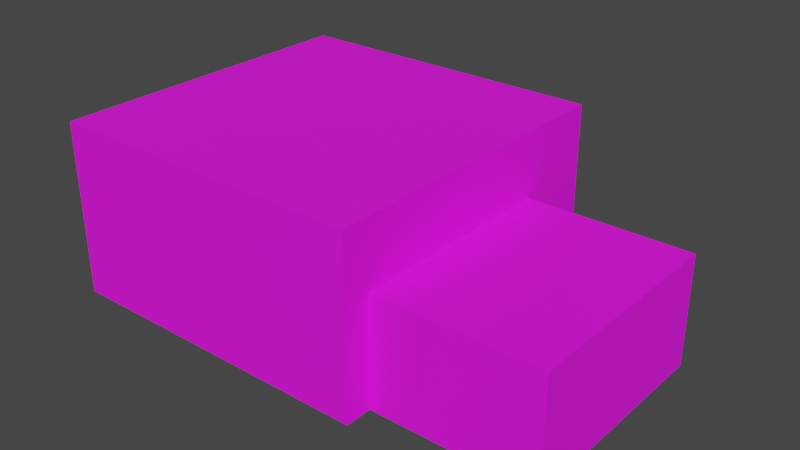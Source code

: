 # Source: post_office.blend  (saved by Blender 3.6.11; exported with 4.5.12 LTS)
import bpy
from mathutils import Matrix  # noqa: F401  (used for matrix-valued properties, if any)

bpy.ops.wm.read_factory_settings(use_empty=True)
scene = bpy.context.scene
scene.name = 'Scene'

# ---- collections
col_collection = bpy.data.collections.new('Collection'); scene.collection.children.link(col_collection)

# ---- images (referenced by path relative to the original .blend; pixels are not part of the script)
import os
ASSET_DIR = os.environ.get("B2B_ASSET_DIR", "")  # directory of the original .blend (textures are referenced by path, not embedded)
HERE = os.path.dirname(os.path.abspath(__file__))  # packed textures are extracted next to this script under _unpacked/

def load_image(name, relpath, width, height, colorspace="sRGB"):
    """Load a texture the original file referenced (path relative to the .blend, or extracted next to this script)."""
    p = next((c for c in (os.path.join(HERE, relpath), os.path.join(ASSET_DIR, relpath)) if relpath and os.path.exists(c)), "")
    if p:
        img = bpy.data.images.load(p, check_existing=True)
        img.name = name
    else:  # same state as the original file: an image datablock whose file is absent (Cycles renders it pink)
        img = bpy.data.images.new(name, width, height)
        img.source = "FILE"
        img.filepath = "//" + (relpath or name)
    img.colorspace_settings.name = colorspace
    return img
img_post_office_texture = load_image('post office texture', 'post office texture.png', 1024, 1024, 'sRGB')

# ---- materials (node trees are filled in below, after node groups)
mat_material_001 = bpy.data.materials.new('Material.001')
mat_material_001.use_transparent_shadow = False
mat_material_002 = bpy.data.materials.new('Material.002')
mat_material_002.use_transparent_shadow = False
mat_material_003 = bpy.data.materials.new('Material.003')
mat_material_003.use_transparent_shadow = False

# ---- material node trees
mat_material_001.use_nodes = True; mat_material_001.node_tree.nodes.clear()
_N = mat_material_001.node_tree.nodes; _L = mat_material_001.node_tree.links
n0 = _N.new('ShaderNodeBsdfPrincipled'); n0.name = 'Principled BSDF'; n0.location = (10, 300)
n0.distribution = 'GGX'
n0.subsurface_method = 'RANDOM_WALK_SKIN'
n0.inputs[2].default_value = 0.752
n0.inputs[3].default_value = 1.45
n0.inputs[27].default_value = (0.0, 0.0, 0.0, 1.0)
n0.inputs[28].default_value = 1.0
n1 = _N.new('ShaderNodeOutputMaterial'); n1.name = 'Material Output'; n1.location = (300, 300)
n2 = _N.new('ShaderNodeTexImage'); n2.name = 'Image Texture'; n2.location = (-363, 215)
n2.image = img_post_office_texture
_L.new(n0.outputs[0], n1.inputs[0])
_L.new(n2.outputs[0], n0.inputs[0])
n1.is_active_output = True
mat_material_002.use_nodes = True; mat_material_002.node_tree.nodes.clear()
_N = mat_material_002.node_tree.nodes; _L = mat_material_002.node_tree.links
n0 = _N.new('ShaderNodeBsdfPrincipled'); n0.name = 'Principled BSDF'; n0.location = (10, 300)
n0.distribution = 'GGX'
n0.subsurface_method = 'RANDOM_WALK_SKIN'
n0.inputs[0].default_value = (0.134, 0.134, 0.134, 1.0)
n0.inputs[1].default_value = 1.0
n0.inputs[2].default_value = 0.3182
n0.inputs[3].default_value = 1.45
n0.inputs[27].default_value = (0.0, 0.0, 0.0, 1.0)
n0.inputs[28].default_value = 1.0
n1 = _N.new('ShaderNodeOutputMaterial'); n1.name = 'Material Output'; n1.location = (300, 300)
_L.new(n0.outputs[0], n1.inputs[0])
n1.is_active_output = True
mat_material_003.use_nodes = True; mat_material_003.node_tree.nodes.clear()
_N = mat_material_003.node_tree.nodes; _L = mat_material_003.node_tree.links
n0 = _N.new('ShaderNodeBsdfPrincipled'); n0.name = 'Principled BSDF'; n0.location = (10, 300)
n0.distribution = 'GGX'
n0.subsurface_method = 'RANDOM_WALK_SKIN'
n0.inputs[0].default_value = (0.02198, 0.02198, 0.02198, 1.0)
n0.inputs[3].default_value = 1.45
n0.inputs[27].default_value = (0.0, 0.0, 0.0, 1.0)
n0.inputs[28].default_value = 1.0
n1 = _N.new('ShaderNodeOutputMaterial'); n1.name = 'Material Output'; n1.location = (300, 300)
_L.new(n0.outputs[0], n1.inputs[0])
n1.is_active_output = True

# ---- world
world_world = bpy.data.worlds.new('World'); scene.world = world_world
world_world.use_nodes = True; world_world.node_tree.nodes.clear()
_N = world_world.node_tree.nodes; _L = world_world.node_tree.links
n0 = _N.new('ShaderNodeOutputWorld'); n0.name = 'World Output'; n0.location = (300, 300)
n1 = _N.new('ShaderNodeBackground'); n1.name = 'Background'; n1.location = (10, 300)
n1.inputs[0].default_value = (0.05088, 0.05088, 0.05088, 1.0)
_L.new(n1.outputs[0], n0.inputs[0])
n0.is_active_output = True
world_world.color = (0.05088, 0.05088, 0.05088)
world_world.use_sun_shadow = False
world_world.sun_shadow_jitter_overblur = 0.0

# ---- meshes
me_cube_001 = bpy.data.meshes.new('Cube.001')
me_cube_001.from_pydata([(-1.0, -1.0, -1.0), (-1.0, -1.0, 1.0), (-1.0, 1.0, -1.0), (-1.0, 1.0, 1.0), (1.0, -1.0, -1.0), (1.0, -1.0, 1.0), (1.0, 1.0, -1.0), (1.0, 1.0, 1.0)], [], [(6, 2, 3, 7), (4, 6, 7, 5), (1, 0, 4, 5), (2, 0, 1, 3), (1, 5, 7, 3), (2, 6, 4, 0)])
_uv = me_cube_001.uv_layers.new(name='UVMap')
_uv.uv.foreach_set('vector', [0.7209, 0.2267, 0.5402, 0.2267, 0.5402, 0.04607, 0.7209, 0.04607, 0.7209, 0.4074, 0.5402, 0.4074, 0.5402, 0.2267, 0.7209, 0.2267, 0.7209, 0.04607, 0.9016, 0.04607, 0.9016, 0.2267, 0.7209, 0.2267, 0.9016, 0.2267, 0.9016, 0.4074, 0.7209, 0.4074, 0.7209, 0.2267, 0.5402, 0.4074, 0.7209, 0.4074, 0.7209, 0.5881, 0.5402, 0.5881, 0.9016, 0.5881, 0.7209, 0.5881, 0.7209, 0.4074, 0.9016, 0.4074])
me_cube_001.materials.append(mat_material_001)
me_cube_001.materials.append(mat_material_002)
me_cube_001.materials.append(mat_material_003)
me_cube_001.update()
me_cube_002 = bpy.data.meshes.new('Cube.002')
me_cube_002.from_pydata([(-1.0, -1.0, -1.0), (-1.0, -1.0, 1.0), (-1.0, 1.0, -1.0), (-1.0, 1.0, 1.0), (1.0, -1.0, -1.0), (1.0, -1.0, 1.0), (1.0, 1.0, -1.0), (1.0, 1.0, 1.0)], [], [(0, 1, 3, 2), (2, 3, 7, 6), (6, 7, 5, 4), (4, 5, 1, 0), (2, 6, 4, 0), (7, 3, 1, 5)])
_uv = me_cube_002.uv_layers.new(name='UVMap')
_uv.uv.foreach_set('vector', [0.1636, 0.3904, 0.3087, 0.3904, 0.3087, 0.5355, 0.1636, 0.5355, 0.1636, 0.5355, 0.3087, 0.5355, 0.3087, 0.6805, 0.1636, 0.6805, 0.1636, 0.6805, 0.3087, 0.6805, 0.3087, 0.8256, 0.1636, 0.8256, 0.3077, 0.8302, 0.3083, 0.915, 0.164, 0.915, 0.1634, 0.8302, 0.01854, 0.6805, 0.1636, 0.6805, 0.1636, 0.8256, 0.01854, 0.8256, 0.3087, 0.6805, 0.4523, 0.6815, 0.4523, 0.8266, 0.3087, 0.8256])
me_cube_002.materials.append(mat_material_001)
me_cube_002.update()

# ---- objects
ob_cube = bpy.data.objects.new('Cube', me_cube_001)
ob_cube_001 = bpy.data.objects.new('Cube.001', me_cube_002)

# ---- transforms, parenting, visibility, modifiers, constraints
ob_cube.location = (0.0, 0.0, 2.0)
ob_cube.scale = (3.0, 4.0, 2.0)
ob_cube_001.location = (-9.0, 1.0, 3.2)
ob_cube_001.scale = (6.0, 6.0, 3.2)

# ---- collection membership
col_collection.objects.link(ob_cube)
col_collection.objects.link(ob_cube_001)

# ---- scene / render settings (as saved in the file)
scene.frame_start = 1; scene.frame_end = 250; scene.frame_set(1)
scene.render.engine = 'BLENDER_EEVEE_NEXT'
scene.cycles.sampling_pattern = 'TABULATED_SOBOL'
scene.view_settings.view_transform = 'Filmic'
bpy.context.view_layer.update()

# ---- added for rendering (the .blend has no active camera and no usable light): camera, sun
cam_auto = bpy.data.cameras.new('AutoCamera')
cam_auto.lens = 50.0
cam_auto.sensor_width = 36.0
cam_auto.clip_end = 1000.0
ob_auto_camera = bpy.data.objects.new('AutoCamera', cam_auto)
scene.collection.objects.link(ob_auto_camera)
ob_auto_camera.location = (14.8732, -24.0478, 19.8986)
ob_auto_camera.rotation_euler = (1.09748, -7.21219e-08, 0.694738)
scene.camera = ob_auto_camera
light_auto_sun = bpy.data.lights.new('AutoSun', 'SUN')
light_auto_sun.energy = 3.0
light_auto_sun.angle = 0.0523599
ob_auto_sun = bpy.data.objects.new('AutoSun', light_auto_sun)
scene.collection.objects.link(ob_auto_sun)
ob_auto_sun.rotation_euler = (0.872665, 0.174533, 0.523599)
bpy.context.view_layer.update()
